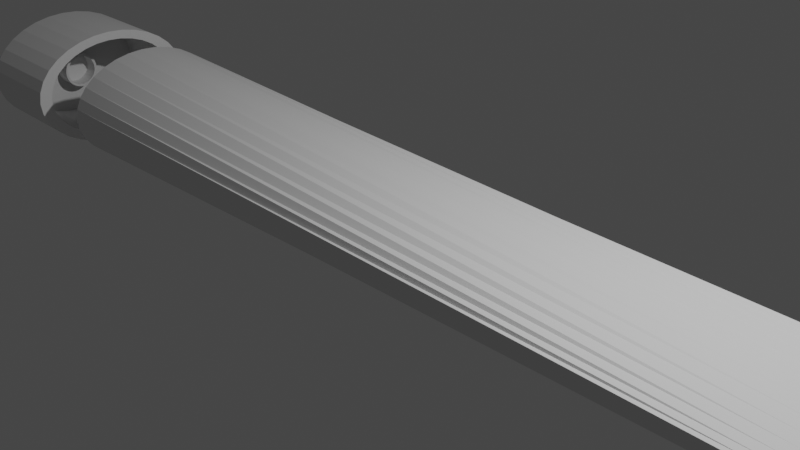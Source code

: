 # Source: toothpaste.blend  (saved by Blender 2.91.10; exported with 4.5.12 LTS)
import bpy
from mathutils import Matrix  # noqa: F401  (used for matrix-valued properties, if any)

bpy.ops.wm.read_factory_settings(use_empty=True)
scene = bpy.context.scene
scene.name = 'Scene'

# ---- collections
col_collection = bpy.data.collections.new('Collection'); scene.collection.children.link(col_collection)

# ---- materials (node trees are filled in below, after node groups)
mat_material = bpy.data.materials.new('Material')
mat_material.alpha_threshold = 0.0
mat_material.use_transparent_shadow = False
mat_material.line_color = (0.0, 0.0, 0.0, 1.0)

# ---- material node trees
mat_material.use_nodes = True; mat_material.node_tree.nodes.clear()
_N = mat_material.node_tree.nodes; _L = mat_material.node_tree.links
n0 = _N.new('ShaderNodeOutputMaterial'); n0.name = 'Material Output'; n0.location = (300, 300)
n1 = _N.new('ShaderNodeBsdfPrincipled'); n1.name = 'Principled BSDF'; n1.location = (10, 300)
n1.distribution = 'GGX'
n1.subsurface_method = 'BURLEY'
n1.inputs[2].default_value = 0.4
n1.inputs[3].default_value = 1.45
n1.inputs[27].default_value = (0.0, 0.0, 0.0, 1.0)
n1.inputs[28].default_value = 1.0
_L.new(n1.outputs[0], n0.inputs[0])
n0.is_active_output = True

# ---- world
world_world = bpy.data.worlds.new('World'); scene.world = world_world
world_world.use_nodes = True; world_world.node_tree.nodes.clear()
_N = world_world.node_tree.nodes; _L = world_world.node_tree.links
n0 = _N.new('ShaderNodeOutputWorld'); n0.name = 'World Output'; n0.location = (300, 300)
n1 = _N.new('ShaderNodeBackground'); n1.name = 'Background'; n1.location = (10, 300)
n1.inputs[0].default_value = (0.05088, 0.05088, 0.05088, 1.0)
_L.new(n1.outputs[0], n0.inputs[0])
n0.is_active_output = True
world_world.color = (0.05088, 0.05088, 0.05088)
world_world.use_sun_shadow = False
world_world.sun_shadow_jitter_overblur = 0.0

# ---- cameras
cam_camera = bpy.data.cameras.new('Camera')
cam_camera.clip_end = 100.0
cam_camera.ortho_scale = 7.314

# ---- lights
light_light = bpy.data.lights.new('Light', 'POINT')
light_light.transmission_factor = 0.0
light_light.energy = 1000.0
light_light.shadow_soft_size = 0.1
light_light.shadow_maximum_resolution = 0.006
light_light.use_absolute_resolution = True

# ---- meshes
me_cube = bpy.data.meshes.new('Cube')
me_cube.from_pydata([(-9.922, 0.9808, 0.06698), (-9.922, 0.9808, -0.06698), (-9.922, -0.9808, 0.06698), (-9.922, -0.9808, -0.06698), (-9.922, -1.0, 0.0), (-9.922, 0.9808, 0.06698), (-9.922, -1.0, 0.0), (-9.922, 1.0, 0.0), (0.0, 1.06, 0.0), (0.0, -1.06, -0.03905), (0.0, -1.06, 0.0), (0.0, 1.06, 0.0), (-1.197, 1.051, 0.04242), (-0.09109, 1.06, 0.0152), (-0.3505, 1.058, 0.0286), (-0.7387, 1.054, 0.03816), (-1.197, -1.051, 0.04242), (0.0, -1.06, 0.0), (-0.7387, -1.054, 0.03816), (-0.3505, -1.058, 0.0286), (-0.09109, -1.06, 0.0152), (-1.126, 1.051, -0.04222), (0.0, 1.06, 0.0), (-0.695, 1.055, -0.03803), (-0.3297, 1.058, -0.02854), (-0.0857, 1.06, -0.01518), (0.0, -1.06, 0.0), (-1.126, -1.051, -0.04222), (-0.0857, -1.06, -0.01518), (-0.3297, -1.058, -0.02854), (-0.695, -1.055, -0.03803)], [(7, 8), (6, 10), (26, 9)], [(3, 4, 2, 16, 18, 19, 20, 17, 10, 26, 28, 29, 30, 27), (0, 12, 16, 2), (21, 23, 24, 25, 22, 8, 11, 13, 14, 15, 12, 0, 7, 1), (1, 7, 0, 2, 4, 3), (16, 12, 15, 18), (18, 15, 14, 19), (19, 14, 13, 20), (20, 13, 11, 17), (21, 1, 3, 27), (21, 27, 30, 23), (23, 30, 29, 24), (24, 29, 28, 25), (25, 28, 26, 22), (26, 10, 17, 11, 8, 22)])
_uv = me_cube.uv_layers.new(name='UVMap')
_uv.uv.foreach_set('vector', [0.375, 0.75, 0.5, 0.75, 0.625, 0.75, 0.625, 0.9698, 0.616, 0.9814, 0.5893, 0.9912, 0.5484, 0.9977, 0.5, 1.0, 0.5, 1.0, 0.5, 1.0, 0.4517, 0.9978, 0.4107, 0.9917, 0.3841, 0.9825, 0.375, 0.9716, 0.625, 0.5, 0.8448, 0.5, 0.8448, 0.75, 0.625, 0.75, 0.375, 0.2784, 0.3841, 0.2675, 0.4107, 0.2583, 0.4517, 0.2522, 0.5, 0.25, 0.5, 0.25, 0.5, 0.25, 0.5484, 0.2523, 0.5893, 0.2588, 0.616, 0.2686, 0.625, 0.2802, 0.625, 0.5, 0.5, 0.5, 0.375, 0.5, 0.375, 0.5, 0.5, 0.5, 0.625, 0.5, 0.625, 0.75, 0.5, 0.75, 0.375, 0.75, 0.8448, 0.75, 0.8448, 0.5, 0.8564, 0.5, 0.8564, 0.75, 0.8564, 0.75, 0.8564, 0.5, 0.875, 0.5003, 0.875, 0.7497, 0.625, 0.0003313, 0.625, 0.2497, 0.5487, 0.2499, 0.5487, 8.609e-05, 0.5487, 8.609e-05, 0.5487, 0.2499, 0.5, 0.25, 0.5, 0.0, 0.1534, 0.5, 0.375, 0.5, 0.375, 0.75, 0.1534, 0.75, 0.1534, 0.5, 0.1534, 0.75, 0.1425, 0.75, 0.1425, 0.5, 0.1425, 0.5, 0.1425, 0.75, 0.125, 0.7497, 0.125, 0.5003, 0.375, 0.2497, 0.375, 0.0003116, 0.4514, 8.099e-05, 0.4514, 0.2499, 0.4514, 0.2499, 0.4514, 8.099e-05, 0.5, 0.0, 0.5, 0.25, 0.5, 0.0, 0.5, 0.0, 0.5, 0.0, 0.5, 0.25, 0.5, 0.25, 0.5, 0.25])
me_cube.materials.append(mat_material)
me_cube.use_remesh_preserve_volume = False
me_cube.use_remesh_preserve_attributes = False
me_cube.use_mirror_vertex_groups = False
me_cube.update()
me_cylinder = bpy.data.meshes.new('Cylinder')
me_cylinder.from_pydata([(2.131e-07, 1.0, -4.743), (-1.636e-07, 1.0, 4.743), (0.1348, 0.9808, -4.743), (0.06698, 0.9808, 4.743), (0.2645, 0.9239, -4.743), (0.06698, 0.9239, 4.743), (0.384, 0.8315, -4.743), (0.06698, 0.8315, 4.743), (0.4887, 0.7071, -4.743), (0.06698, 0.7071, 4.743), (0.5746, 0.5556, -4.743), (0.06698, 0.5556, 4.743), (0.6385, 0.3827, -4.743), (0.06698, 0.3827, 4.743), (0.6778, 0.1951, -4.743), (0.06698, 0.1951, 4.743), (0.6911, 7.55e-08, -4.743), (0.06698, 7.55e-08, 4.743), (0.6778, -0.1951, -4.743), (0.06698, -0.1951, 4.743), (0.6385, -0.3827, -4.743), (0.06698, -0.3827, 4.743), (0.5746, -0.5556, -4.743), (0.06698, -0.5556, 4.743), (0.4887, -0.7071, -4.743), (0.06698, -0.7071, 4.743), (0.384, -0.8315, -4.743), (0.06698, -0.8315, 4.743), (0.2645, -0.9239, -4.743), (0.06698, -0.9239, 4.743), (0.1348, -0.9808, -4.743), (0.06698, -0.9808, 4.743), (-1.212e-08, -1.0, -4.743), (-4.894e-07, -1.0, 4.743), (-0.1348, -0.9808, -4.743), (-0.06698, -0.9808, 4.743), (-0.2645, -0.9239, -4.743), (-0.06698, -0.9239, 4.743), (-0.384, -0.8315, -4.743), (-0.06698, -0.8315, 4.743), (-0.4887, -0.7071, -4.743), (-0.06698, -0.7071, 4.743), (-0.5746, -0.5556, -4.743), (-0.06698, -0.5556, 4.743), (-0.6385, -0.3827, -4.743), (-0.06698, -0.3827, 4.743), (-0.6778, -0.1951, -4.743), (-0.06698, -0.1951, 4.743), (-0.6911, 9.656e-07, -4.743), (-0.06698, 9.656e-07, 4.743), (-0.6778, 0.1951, -4.743), (-0.06698, 0.1951, 4.743), (-0.6385, 0.3827, -4.743), (-0.06698, 0.3827, 4.743), (-0.5746, 0.5556, -4.743), (-0.06698, 0.5556, 4.743), (-0.4887, 0.7071, -4.743), (-0.06698, 0.7071, 4.743), (-0.384, 0.8315, -4.743), (-0.06698, 0.8315, 4.743), (-0.2645, 0.9239, -4.743), (-0.06698, 0.9239, 4.743), (-0.1348, 0.9808, -4.743), (-0.06698, 0.9808, 4.743), (1.476e-07, 0.1923, -5.2), (0.03728, 0.1886, -5.2), (0.07314, 0.1776, -5.2), (0.1062, 0.1599, -5.2), (0.1351, 0.1359, -5.2), (0.1589, 0.1068, -5.2), (0.1766, 0.07357, -5.2), (0.1874, 0.03751, -5.2), (0.1911, 2.584e-07, -5.2), (0.1874, -0.03751, -5.2), (0.1766, -0.07357, -5.2), (0.1589, -0.1068, -5.2), (0.1351, -0.1359, -5.2), (0.1062, -0.1599, -5.2), (0.07314, -0.1776, -5.2), (0.03728, -0.1886, -5.2), (8.532e-08, -0.1923, -5.2), (-0.03728, -0.1886, -5.2), (-0.07314, -0.1776, -5.2), (-0.1062, -0.1599, -5.2), (-0.1351, -0.1359, -5.2), (-0.1589, -0.1068, -5.2), (-0.1766, -0.07357, -5.2), (-0.1874, -0.03751, -5.2), (-0.1911, 4.296e-07, -5.2), (-0.1874, 0.03751, -5.2), (-0.1766, 0.07357, -5.2), (-0.1589, 0.1068, -5.2), (-0.1351, 0.1359, -5.2), (-0.1062, 0.1599, -5.2), (-0.07314, 0.1776, -5.2), (-0.03728, 0.1886, -5.2), (1.476e-07, 0.1923, -5.2), (0.03728, 0.1886, -5.2), (0.07314, 0.1776, -5.2), (0.1062, 0.1599, -5.2), (0.1351, 0.1359, -5.2), (0.1589, 0.1068, -5.2), (0.1766, 0.07357, -5.2), (0.1874, 0.03751, -5.2), (0.1911, 2.584e-07, -5.2), (0.1874, -0.03751, -5.2), (0.1766, -0.07357, -5.2), (0.1589, -0.1068, -5.2), (0.1351, -0.1359, -5.2), (0.1062, -0.1599, -5.2), (0.07314, -0.1776, -5.2), (0.03728, -0.1886, -5.2), (8.532e-08, -0.1923, -5.2), (-0.03728, -0.1886, -5.2), (-0.07314, -0.1776, -5.2), (-0.1062, -0.1599, -5.2), (-0.1351, -0.1359, -5.2), (-0.1589, -0.1068, -5.2), (-0.1766, -0.07357, -5.2), (-0.1874, -0.03751, -5.2), (-0.1911, 4.296e-07, -5.2), (-0.1874, 0.03751, -5.2), (-0.1766, 0.07357, -5.2), (-0.1589, 0.1068, -5.2), (-0.1351, 0.1359, -5.2), (-0.1062, 0.1599, -5.2), (-0.07314, 0.1776, -5.2), (-0.03728, 0.1886, -5.2), (1.568e-07, 0.1923, -5.412), (0.03728, 0.1886, -5.412), (0.07314, 0.1776, -5.412), (0.1062, 0.1599, -5.412), (0.1351, 0.1359, -5.412), (0.1589, 0.1068, -5.412), (0.1766, 0.07357, -5.412), (0.1874, 0.03751, -5.412), (0.1911, 2.584e-07, -5.412), (0.1874, -0.03751, -5.412), (0.1766, -0.07357, -5.412), (0.1589, -0.1068, -5.412), (0.1351, -0.1359, -5.412), (0.1062, -0.1599, -5.412), (0.07314, -0.1776, -5.412), (0.03728, -0.1886, -5.412), (9.456e-08, -0.1923, -5.412), (-0.03728, -0.1886, -5.412), (-0.07314, -0.1776, -5.412), (-0.1062, -0.1599, -5.412), (-0.1351, -0.1359, -5.412), (-0.1589, -0.1068, -5.412), (-0.1766, -0.07357, -5.412), (-0.1874, -0.03751, -5.412), (-0.1911, 4.296e-07, -5.412), (-0.1874, 0.03751, -5.412), (-0.1766, 0.07357, -5.412), (-0.1589, 0.1068, -5.412), (-0.1351, 0.1359, -5.412), (-0.1062, 0.1599, -5.412), (-0.07314, 0.1776, -5.412), (-0.03728, 0.1886, -5.412), (1.476e-07, 0.1923, -5.2), (8.532e-08, -0.1923, -5.2), (-0.03728, -0.1886, -5.2), (-0.07314, -0.1776, -5.2), (-0.1062, -0.1599, -5.2), (-0.1351, -0.1359, -5.2), (-0.1589, -0.1068, -5.2), (-0.1766, -0.07357, -5.2), (-0.1874, -0.03751, -5.2), (-0.1911, 4.296e-07, -5.2), (-0.1874, 0.03751, -5.2), (-0.1766, 0.07357, -5.2), (-0.1589, 0.1068, -5.2), (-0.1351, 0.1359, -5.2), (-0.1062, 0.1599, -5.2), (-0.07314, 0.1776, -5.2), (-0.03728, 0.1886, -5.2), (1.568e-07, 0.1923, -5.412), (0.03728, 0.1886, -5.412), (0.07314, 0.1776, -5.412), (0.1062, 0.1599, -5.412), (0.1351, 0.1359, -5.412), (0.1589, 0.1068, -5.412), (0.1766, 0.07357, -5.412), (0.1874, 0.03751, -5.412), (0.1911, 2.584e-07, -5.412), (0.1874, -0.03751, -5.412), (0.1766, -0.07357, -5.412), (0.1589, -0.1068, -5.412), (0.1351, -0.1359, -5.412), (0.1062, -0.1599, -5.412), (0.07314, -0.1776, -5.412), (0.03728, -0.1886, -5.412), (9.456e-08, -0.1923, -5.412), (-0.03728, -0.1886, -5.412), (-0.07314, -0.1776, -5.412), (-0.1062, -0.1599, -5.412), (-0.1351, -0.1359, -5.412), (-0.1589, -0.1068, -5.412), (-0.1766, -0.07357, -5.412), (-0.1874, -0.03751, -5.412), (-0.1911, 4.296e-07, -5.412), (-0.1874, 0.03751, -5.412), (-0.1766, 0.07357, -5.412), (-0.1589, 0.1068, -5.412), (-0.1351, 0.1359, -5.412), (-0.1062, 0.1599, -5.412), (-0.07314, 0.1776, -5.412), (-0.03728, 0.1886, -5.412)], [], [(0, 1, 3, 2), (2, 3, 5, 4), (4, 5, 7, 6), (6, 7, 9, 8), (8, 9, 11, 10), (10, 11, 13, 12), (12, 13, 15, 14), (14, 15, 17, 16), (16, 17, 19, 18), (18, 19, 21, 20), (20, 21, 23, 22), (22, 23, 25, 24), (24, 25, 27, 26), (26, 27, 29, 28), (28, 29, 31, 30), (30, 31, 33, 32), (32, 33, 35, 34), (34, 35, 37, 36), (36, 37, 39, 38), (38, 39, 41, 40), (40, 41, 43, 42), (42, 43, 45, 44), (44, 45, 47, 46), (46, 47, 49, 48), (48, 49, 51, 50), (50, 51, 53, 52), (52, 53, 55, 54), (54, 55, 57, 56), (56, 57, 59, 58), (58, 59, 61, 60), (3, 1, 63, 61, 59, 57, 55, 53, 51, 49, 47, 45, 43, 41, 39, 37, 35, 33, 31, 29, 27, 25, 23, 21, 19, 17, 15, 13, 11, 9, 7, 5), (60, 61, 63, 62), (62, 63, 1, 0), (16, 18, 73, 72), (73, 74, 106, 105), (34, 36, 82, 81), (52, 54, 91, 90), (8, 10, 69, 68), (26, 28, 78, 77), (44, 46, 87, 86), (0, 2, 65, 64), (62, 0, 64, 95), (18, 20, 74, 73), (36, 38, 83, 82), (54, 56, 92, 91), (10, 12, 70, 69), (28, 30, 79, 78), (46, 48, 88, 87), (2, 4, 66, 65), (20, 22, 75, 74), (38, 40, 84, 83), (56, 58, 93, 92), (12, 14, 71, 70), (30, 32, 80, 79), (48, 50, 89, 88), (4, 6, 67, 66), (22, 24, 76, 75), (40, 42, 85, 84), (58, 60, 94, 93), (14, 16, 72, 71), (32, 34, 81, 80), (50, 52, 90, 89), (6, 8, 68, 67), (24, 26, 77, 76), (42, 44, 86, 85), (60, 62, 95, 94), (108, 109, 141, 140), (87, 88, 120, 119), (74, 75, 107, 106), (88, 89, 121, 120), (75, 76, 108, 107), (89, 90, 122, 121), (76, 77, 109, 108), (90, 91, 123, 122), (77, 78, 110, 109), (64, 65, 97, 96), (91, 92, 124, 123), (78, 79, 111, 110), (65, 66, 98, 97), (92, 93, 125, 124), (79, 80, 112, 111), (66, 67, 99, 98), (93, 94, 126, 125), (80, 81, 113, 112), (67, 68, 100, 99), (94, 95, 127, 126), (81, 82, 114, 113), (68, 69, 101, 100), (95, 64, 96, 127), (82, 83, 115, 114), (69, 70, 102, 101), (83, 84, 116, 115), (70, 71, 103, 102), (84, 85, 117, 116), (71, 72, 104, 103), (85, 86, 118, 117), (72, 73, 105, 104), (86, 87, 119, 118), (128, 129, 130, 131, 132, 133, 134, 135, 136, 137, 138, 139, 140, 141, 142, 143, 144, 145, 146, 147, 148, 149, 150, 151, 152, 153, 154, 155, 156, 157, 158, 159), (122, 123, 155, 154), (109, 110, 142, 141), (96, 97, 129, 128), (123, 124, 156, 155), (110, 111, 143, 142), (97, 98, 130, 129), (124, 125, 157, 156), (111, 112, 144, 143), (98, 99, 131, 130), (125, 126, 158, 157), (112, 113, 145, 144), (99, 100, 132, 131), (126, 127, 159, 158), (113, 114, 146, 145), (100, 101, 133, 132), (127, 96, 128, 159), (114, 115, 147, 146), (101, 102, 134, 133), (115, 116, 148, 147), (102, 103, 135, 134), (116, 117, 149, 148), (103, 104, 136, 135), (117, 118, 150, 149), (104, 105, 137, 136), (118, 119, 151, 150), (105, 106, 138, 137), (119, 120, 152, 151), (106, 107, 139, 138), (120, 121, 153, 152), (107, 108, 140, 139), (121, 122, 154, 153), (177, 178, 179, 180, 181, 182, 183, 184, 185, 186, 187, 188, 189, 190, 191, 192, 193, 194, 195, 196, 197, 198, 199, 200, 201, 202, 203, 204, 205, 206, 207, 208), (171, 172, 204, 203), (172, 173, 205, 204), (173, 174, 206, 205), (174, 175, 207, 206), (161, 162, 194, 193), (175, 176, 208, 207), (162, 163, 195, 194), (176, 160, 177, 208), (163, 164, 196, 195), (164, 165, 197, 196), (165, 166, 198, 197), (166, 167, 199, 198), (167, 168, 200, 199), (168, 169, 201, 200), (169, 170, 202, 201), (170, 171, 203, 202)])
_uv = me_cylinder.uv_layers.new(name='UVMap')
_uv.uv.foreach_set('vector', [1.0, 0.5, 1.0, 1.0, 0.9688, 1.0, 0.9688, 0.5, 0.9688, 0.5, 0.9688, 1.0, 0.9375, 1.0, 0.9375, 0.5, 0.9375, 0.5, 0.9375, 1.0, 0.9062, 1.0, 0.9062, 0.5, 0.9062, 0.5, 0.9062, 1.0, 0.875, 1.0, 0.875, 0.5, 0.875, 0.5, 0.875, 1.0, 0.8438, 1.0, 0.8438, 0.5, 0.8438, 0.5, 0.8438, 1.0, 0.8125, 1.0, 0.8125, 0.5, 0.8125, 0.5, 0.8125, 1.0, 0.7812, 1.0, 0.7812, 0.5, 0.7812, 0.5, 0.7812, 1.0, 0.75, 1.0, 0.75, 0.5, 0.75, 0.5, 0.75, 1.0, 0.7188, 1.0, 0.7188, 0.5, 0.7188, 0.5, 0.7188, 1.0, 0.6875, 1.0, 0.6875, 0.5, 0.6875, 0.5, 0.6875, 1.0, 0.6562, 1.0, 0.6562, 0.5, 0.6562, 0.5, 0.6562, 1.0, 0.625, 1.0, 0.625, 0.5, 0.625, 0.5, 0.625, 1.0, 0.5938, 1.0, 0.5938, 0.5, 0.5938, 0.5, 0.5938, 1.0, 0.5625, 1.0, 0.5625, 0.5, 0.5625, 0.5, 0.5625, 1.0, 0.5312, 1.0, 0.5312, 0.5, 0.5312, 0.5, 0.5312, 1.0, 0.5, 1.0, 0.5, 0.5, 0.5, 0.5, 0.5, 1.0, 0.4688, 1.0, 0.4688, 0.5, 0.4688, 0.5, 0.4688, 1.0, 0.4375, 1.0, 0.4375, 0.5, 0.4375, 0.5, 0.4375, 1.0, 0.4062, 1.0, 0.4062, 0.5, 0.4062, 0.5, 0.4062, 1.0, 0.375, 1.0, 0.375, 0.5, 0.375, 0.5, 0.375, 1.0, 0.3438, 1.0, 0.3438, 0.5, 0.3438, 0.5, 0.3438, 1.0, 0.3125, 1.0, 0.3125, 0.5, 0.3125, 0.5, 0.3125, 1.0, 0.2812, 1.0, 0.2812, 0.5, 0.2812, 0.5, 0.2812, 1.0, 0.25, 1.0, 0.25, 0.5, 0.25, 0.5, 0.25, 1.0, 0.2188, 1.0, 0.2188, 0.5, 0.2188, 0.5, 0.2188, 1.0, 0.1875, 1.0, 0.1875, 0.5, 0.1875, 0.5, 0.1875, 1.0, 0.1562, 1.0, 0.1562, 0.5, 0.1562, 0.5, 0.1562, 1.0, 0.125, 1.0, 0.125, 0.5, 0.125, 0.5, 0.125, 1.0, 0.09375, 1.0, 0.09375, 0.5, 0.09375, 0.5, 0.09375, 1.0, 0.0625, 1.0, 0.0625, 0.5, 0.2968, 0.4854, 0.25, 0.49, 0.2032, 0.4854, 0.1582, 0.4717, 0.1167, 0.4496, 0.08029, 0.4197, 0.05045, 0.3833, 0.02827, 0.3418, 0.01461, 0.2968, 0.01, 0.25, 0.01461, 0.2032, 0.02827, 0.1582, 0.05045, 0.1167, 0.08029, 0.08029, 0.1167, 0.05045, 0.1582, 0.02827, 0.2032, 0.01461, 0.25, 0.01, 0.2968, 0.01461, 0.3418, 0.02827, 0.3833, 0.05045, 0.4197, 0.08029, 0.4496, 0.1167, 0.4717, 0.1582, 0.4854, 0.2032, 0.49, 0.25, 0.4854, 0.2968, 0.4717, 0.3418, 0.4496, 0.3833, 0.4197, 0.4197, 0.3833, 0.4496, 0.3418, 0.4717, 0.0625, 0.5, 0.0625, 1.0, 0.03125, 1.0, 0.03125, 0.5, 0.03125, 0.5, 0.03125, 1.0, 0.0, 1.0, 0.0, 0.5, 0.75, 0.5, 0.7188, 0.5, 0.7188, 0.5, 0.75, 0.5, 0.7188, 0.5, 0.6875, 0.5, 0.6875, 0.5, 0.7188, 0.5, 0.4688, 0.5, 0.4375, 0.5, 0.4375, 0.5, 0.4688, 0.5, 0.1875, 0.5, 0.1562, 0.5, 0.1562, 0.5, 0.1875, 0.5, 0.875, 0.5, 0.8438, 0.5, 0.8438, 0.5, 0.875, 0.5, 0.5938, 0.5, 0.5625, 0.5, 0.5625, 0.5, 0.5938, 0.5, 0.3125, 0.5, 0.2812, 0.5, 0.2812, 0.5, 0.3125, 0.5, 1.0, 0.5, 0.9688, 0.5, 0.9688, 0.5, 1.0, 0.5, 0.03125, 0.5, 0.0, 0.5, 0.0, 0.5, 0.03125, 0.5, 0.7188, 0.5, 0.6875, 0.5, 0.6875, 0.5, 0.7188, 0.5, 0.4375, 0.5, 0.4062, 0.5, 0.4062, 0.5, 0.4375, 0.5, 0.1562, 0.5, 0.125, 0.5, 0.125, 0.5, 0.1562, 0.5, 0.8438, 0.5, 0.8125, 0.5, 0.8125, 0.5, 0.8438, 0.5, 0.5625, 0.5, 0.5312, 0.5, 0.5312, 0.5, 0.5625, 0.5, 0.2812, 0.5, 0.25, 0.5, 0.25, 0.5, 0.2812, 0.5, 0.9688, 0.5, 0.9375, 0.5, 0.9375, 0.5, 0.9688, 0.5, 0.6875, 0.5, 0.6562, 0.5, 0.6562, 0.5, 0.6875, 0.5, 0.4062, 0.5, 0.375, 0.5, 0.375, 0.5, 0.4062, 0.5, 0.125, 0.5, 0.09375, 0.5, 0.09375, 0.5, 0.125, 0.5, 0.8125, 0.5, 0.7812, 0.5, 0.7812, 0.5, 0.8125, 0.5, 0.5312, 0.5, 0.5, 0.5, 0.5, 0.5, 0.5312, 0.5, 0.25, 0.5, 0.2188, 0.5, 0.2188, 0.5, 0.25, 0.5, 0.9375, 0.5, 0.9062, 0.5, 0.9062, 0.5, 0.9375, 0.5, 0.6562, 0.5, 0.625, 0.5, 0.625, 0.5, 0.6562, 0.5, 0.375, 0.5, 0.3438, 0.5, 0.3438, 0.5, 0.375, 0.5, 0.09375, 0.5, 0.0625, 0.5, 0.0625, 0.5, 0.09375, 0.5, 0.7812, 0.5, 0.75, 0.5, 0.75, 0.5, 0.7812, 0.5, 0.5, 0.5, 0.4688, 0.5, 0.4688, 0.5, 0.5, 0.5, 0.2188, 0.5, 0.1875, 0.5, 0.1875, 0.5, 0.2188, 0.5, 0.9062, 0.5, 0.875, 0.5, 0.875, 0.5, 0.9062, 0.5, 0.625, 0.5, 0.5938, 0.5, 0.5938, 0.5, 0.625, 0.5, 0.3438, 0.5, 0.3125, 0.5, 0.3125, 0.5, 0.3438, 0.5, 0.0625, 0.5, 0.03125, 0.5, 0.03125, 0.5, 0.0625, 0.5, 0.625, 0.5, 0.5938, 0.5, 0.5938, 0.5, 0.625, 0.5, 0.2812, 0.5, 0.25, 0.5, 0.25, 0.5, 0.2812, 0.5, 0.6875, 0.5, 0.6562, 0.5, 0.6562, 0.5, 0.6875, 0.5, 0.25, 0.5, 0.2188, 0.5, 0.2188, 0.5, 0.25, 0.5, 0.6562, 0.5, 0.625, 0.5, 0.625, 0.5, 0.6562, 0.5, 0.2188, 0.5, 0.1875, 0.5, 0.1875, 0.5, 0.2188, 0.5, 0.625, 0.5, 0.5938, 0.5, 0.5938, 0.5, 0.625, 0.5, 0.1875, 0.5, 0.1562, 0.5, 0.1562, 0.5, 0.1875, 0.5, 0.5938, 0.5, 0.5625, 0.5, 0.5625, 0.5, 0.5938, 0.5, 1.0, 0.5, 0.9688, 0.5, 0.9688, 0.5, 1.0, 0.5, 0.1562, 0.5, 0.125, 0.5, 0.125, 0.5, 0.1562, 0.5, 0.5625, 0.5, 0.5312, 0.5, 0.5312, 0.5, 0.5625, 0.5, 0.9688, 0.5, 0.9375, 0.5, 0.9375, 0.5, 0.9688, 0.5, 0.125, 0.5, 0.09375, 0.5, 0.09375, 0.5, 0.125, 0.5, 0.5312, 0.5, 0.5, 0.5, 0.5, 0.5, 0.5312, 0.5, 0.9375, 0.5, 0.9062, 0.5, 0.9062, 0.5, 0.9375, 0.5, 0.09375, 0.5, 0.0625, 0.5, 0.0625, 0.5, 0.09375, 0.5, 0.5, 0.5, 0.4688, 0.5, 0.4688, 0.5, 0.5, 0.5, 0.9062, 0.5, 0.875, 0.5, 0.875, 0.5, 0.9062, 0.5, 0.0625, 0.5, 0.03125, 0.5, 0.03125, 0.5, 0.0625, 0.5, 0.4688, 0.5, 0.4375, 0.5, 0.4375, 0.5, 0.4688, 0.5, 0.875, 0.5, 0.8438, 0.5, 0.8438, 0.5, 0.875, 0.5, 0.03125, 0.5, 0.0, 0.5, 0.0, 0.5, 0.03125, 0.5, 0.4375, 0.5, 0.4062, 0.5, 0.4062, 0.5, 0.4375, 0.5, 0.8438, 0.5, 0.8125, 0.5, 0.8125, 0.5, 0.8438, 0.5, 0.4062, 0.5, 0.375, 0.5, 0.375, 0.5, 0.4062, 0.5, 0.8125, 0.5, 0.7812, 0.5, 0.7812, 0.5, 0.8125, 0.5, 0.375, 0.5, 0.3438, 0.5, 0.3438, 0.5, 0.375, 0.5, 0.7812, 0.5, 0.75, 0.5, 0.75, 0.5, 0.7812, 0.5, 0.3438, 0.5, 0.3125, 0.5, 0.3125, 0.5, 0.3438, 0.5, 0.75, 0.5, 0.7188, 0.5, 0.7188, 0.5, 0.75, 0.5, 0.3125, 0.5, 0.2812, 0.5, 0.2812, 0.5, 0.3125, 0.5, 0.75, 0.49, 0.7968, 0.4854, 0.8418, 0.4717, 0.8833, 0.4496, 0.9197, 0.4197, 0.9496, 0.3833, 0.9717, 0.3418, 0.9854, 0.2968, 0.99, 0.25, 0.9854, 0.2032, 0.9717, 0.1582, 0.9496, 0.1167, 0.9197, 0.08029, 0.8833, 0.05045, 0.8418, 0.02827, 0.7968, 0.01461, 0.75, 0.01, 0.7032, 0.01461, 0.6582, 0.02827, 0.6167, 0.05045, 0.5803, 0.08029, 0.5504, 0.1167, 0.5283, 0.1582, 0.5146, 0.2032, 0.51, 0.25, 0.5146, 0.2968, 0.5283, 0.3418, 0.5504, 0.3833, 0.5803, 0.4197, 0.6167, 0.4496, 0.6582, 0.4717, 0.7032, 0.4854, 0.1875, 0.5, 0.1562, 0.5, 0.1562, 0.5, 0.1875, 0.5, 0.5938, 0.5, 0.5625, 0.5, 0.5625, 0.5, 0.5938, 0.5, 1.0, 0.5, 0.9688, 0.5, 0.9688, 0.5, 1.0, 0.5, 0.1562, 0.5, 0.125, 0.5, 0.125, 0.5, 0.1562, 0.5, 0.5625, 0.5, 0.5312, 0.5, 0.5312, 0.5, 0.5625, 0.5, 0.9688, 0.5, 0.9375, 0.5, 0.9375, 0.5, 0.9688, 0.5, 0.125, 0.5, 0.09375, 0.5, 0.09375, 0.5, 0.125, 0.5, 0.5312, 0.5, 0.5, 0.5, 0.5, 0.5, 0.5312, 0.5, 0.9375, 0.5, 0.9062, 0.5, 0.9062, 0.5, 0.9375, 0.5, 0.09375, 0.5, 0.0625, 0.5, 0.0625, 0.5, 0.09375, 0.5, 0.5, 0.5, 0.4688, 0.5, 0.4688, 0.5, 0.5, 0.5, 0.9062, 0.5, 0.875, 0.5, 0.875, 0.5, 0.9062, 0.5, 0.0625, 0.5, 0.03125, 0.5, 0.03125, 0.5, 0.0625, 0.5, 0.4688, 0.5, 0.4375, 0.5, 0.4375, 0.5, 0.4688, 0.5, 0.875, 0.5, 0.8438, 0.5, 0.8438, 0.5, 0.875, 0.5, 0.03125, 0.5, 0.0, 0.5, 0.0, 0.5, 0.03125, 0.5, 0.4375, 0.5, 0.4062, 0.5, 0.4062, 0.5, 0.4375, 0.5, 0.8438, 0.5, 0.8125, 0.5, 0.8125, 0.5, 0.8438, 0.5, 0.4062, 0.5, 0.375, 0.5, 0.375, 0.5, 0.4062, 0.5, 0.8125, 0.5, 0.7812, 0.5, 0.7812, 0.5, 0.8125, 0.5, 0.375, 0.5, 0.3438, 0.5, 0.3438, 0.5, 0.375, 0.5, 0.7812, 0.5, 0.75, 0.5, 0.75, 0.5, 0.7812, 0.5, 0.3438, 0.5, 0.3125, 0.5, 0.3125, 0.5, 0.3438, 0.5, 0.75, 0.5, 0.7188, 0.5, 0.7188, 0.5, 0.75, 0.5, 0.3125, 0.5, 0.2812, 0.5, 0.2812, 0.5, 0.3125, 0.5, 0.7188, 0.5, 0.6875, 0.5, 0.6875, 0.5, 0.7188, 0.5, 0.2812, 0.5, 0.25, 0.5, 0.25, 0.5, 0.2812, 0.5, 0.6875, 0.5, 0.6562, 0.5, 0.6562, 0.5, 0.6875, 0.5, 0.25, 0.5, 0.2188, 0.5, 0.2188, 0.5, 0.25, 0.5, 0.6562, 0.5, 0.625, 0.5, 0.625, 0.5, 0.6562, 0.5, 0.2188, 0.5, 0.1875, 0.5, 0.1875, 0.5, 0.2188, 0.5, 0.75, 0.49, 0.7968, 0.4854, 0.8418, 0.4717, 0.8833, 0.4496, 0.9197, 0.4197, 0.9496, 0.3833, 0.9717, 0.3418, 0.9854, 0.2968, 0.99, 0.25, 0.9854, 0.2032, 0.9717, 0.1582, 0.9496, 0.1167, 0.9197, 0.08029, 0.8833, 0.05045, 0.8418, 0.02827, 0.7968, 0.01461, 0.75, 0.01, 0.7032, 0.01461, 0.6582, 0.02827, 0.6167, 0.05045, 0.5803, 0.08029, 0.5504, 0.1167, 0.5283, 0.1582, 0.5146, 0.2032, 0.51, 0.25, 0.5146, 0.2968, 0.5283, 0.3418, 0.5504, 0.3833, 0.5803, 0.4197, 0.6167, 0.4496, 0.6582, 0.4717, 0.7032, 0.4854, 0.1875, 0.5, 0.1562, 0.5, 0.1562, 0.5, 0.1875, 0.5, 0.1562, 0.5, 0.125, 0.5, 0.125, 0.5, 0.1562, 0.5, 0.125, 0.5, 0.09375, 0.5, 0.09375, 0.5, 0.125, 0.5, 0.09375, 0.5, 0.0625, 0.5, 0.0625, 0.5, 0.09375, 0.5, 0.5, 0.5, 0.4688, 0.5, 0.4688, 0.5, 0.5, 0.5, 0.0625, 0.5, 0.03125, 0.5, 0.03125, 0.5, 0.0625, 0.5, 0.4688, 0.5, 0.4375, 0.5, 0.4375, 0.5, 0.4688, 0.5, 0.03125, 0.5, 0.0, 0.5, 0.0, 0.5, 0.03125, 0.5, 0.4375, 0.5, 0.4062, 0.5, 0.4062, 0.5, 0.4375, 0.5, 0.4062, 0.5, 0.375, 0.5, 0.375, 0.5, 0.4062, 0.5, 0.375, 0.5, 0.3438, 0.5, 0.3438, 0.5, 0.375, 0.5, 0.3438, 0.5, 0.3125, 0.5, 0.3125, 0.5, 0.3438, 0.5, 0.3125, 0.5, 0.2812, 0.5, 0.2812, 0.5, 0.3125, 0.5, 0.2812, 0.5, 0.25, 0.5, 0.25, 0.5, 0.2812, 0.5, 0.25, 0.5, 0.2188, 0.5, 0.2188, 0.5, 0.25, 0.5, 0.2188, 0.5, 0.1875, 0.5, 0.1875, 0.5, 0.2188, 0.5])
me_cylinder.use_remesh_fix_poles = True
me_cylinder.use_remesh_preserve_attributes = False
me_cylinder.use_mirror_vertex_groups = False
me_cylinder.update()
me_cylinder_002 = bpy.data.meshes.new('Cylinder.002')
me_cylinder_002.from_pydata([(2.858e-07, 0.2001, -8.376), (0.03881, 0.1963, -8.376), (0.07612, 0.1849, -8.376), (0.1105, 0.1664, -8.376), (0.1407, 0.1415, -8.376), (0.1654, 0.1112, -8.376), (0.1838, 0.07658, -8.376), (0.1951, 0.03904, -8.376), (0.1989, 2.566e-07, -8.376), (0.1951, -0.03904, -8.376), (0.1838, -0.07658, -8.376), (0.1654, -0.1112, -8.376), (0.1407, -0.1415, -8.376), (0.1105, -0.1664, -8.376), (0.07612, -0.1849, -8.376), (0.03881, -0.1963, -8.376), (2.21e-07, -0.2001, -8.376), (-0.03881, -0.1963, -8.376), (-0.07612, -0.1849, -8.376), (-0.1105, -0.1664, -8.376), (-0.1407, -0.1415, -8.376), (-0.1654, -0.1112, -8.376), (-0.1838, -0.07658, -8.376), (-0.1951, -0.03904, -8.376), (-0.1989, 4.347e-07, -8.376), (-0.1951, 0.03904, -8.376), (-0.1838, 0.07658, -8.376), (-0.1654, 0.1112, -8.376), (-0.1407, 0.1415, -8.376), (-0.1105, 0.1664, -8.376), (-0.07612, 0.1849, -8.376), (-0.03881, 0.1963, -8.376), (2.947e-07, 0.2001, -8.58), (0.03881, 0.1963, -8.58), (0.07612, 0.1849, -8.58), (0.1105, 0.1664, -8.58), (0.1407, 0.1415, -8.58), (0.1654, 0.1112, -8.58), (0.1838, 0.07658, -8.58), (0.1951, 0.03904, -8.58), (0.1989, 2.566e-07, -8.58), (0.1951, -0.03904, -8.58), (0.1838, -0.07658, -8.58), (0.1654, -0.1112, -8.58), (0.1407, -0.1415, -8.58), (0.1105, -0.1664, -8.58), (0.07612, -0.1849, -8.58), (0.03881, -0.1963, -8.58), (2.299e-07, -0.2001, -8.58), (-0.03881, -0.1963, -8.58), (-0.07612, -0.1849, -8.58), (-0.1105, -0.1664, -8.58), (-0.1407, -0.1415, -8.58), (-0.1654, -0.1112, -8.58), (-0.1838, -0.07658, -8.58), (-0.1951, -0.03904, -8.58), (-0.1989, 4.347e-07, -8.58), (-0.1951, 0.03904, -8.58), (-0.1838, 0.07658, -8.58), (-0.1654, 0.1112, -8.58), (-0.1407, 0.1415, -8.58), (-0.1105, 0.1664, -8.58), (-0.07612, 0.1849, -8.58), (-0.03881, 0.1963, -8.58), (2.842e-07, 0.2317, -8.376), (0.04493, 0.2273, -8.376), (0.08814, 0.2141, -8.376), (0.128, 0.1927, -8.376), (0.1629, 0.1638, -8.376), (0.1915, 0.1287, -8.376), (0.2128, 0.08867, -8.376), (0.2259, 0.0452, -8.376), (0.2303, 2.485e-07, -8.376), (0.2259, -0.0452, -8.376), (0.2128, -0.08867, -8.376), (0.1915, -0.1287, -8.376), (0.1629, -0.1638, -8.376), (0.128, -0.1927, -8.376), (0.08814, -0.2141, -8.376), (0.04493, -0.2273, -8.376), (2.091e-07, -0.2317, -8.376), (-0.04493, -0.2273, -8.376), (-0.08814, -0.2141, -8.376), (-0.128, -0.1927, -8.376), (-0.1629, -0.1638, -8.376), (-0.1915, -0.1287, -8.376), (-0.2128, -0.08867, -8.376), (-0.2259, -0.0452, -8.376), (-0.2303, 4.548e-07, -8.376), (-0.2259, 0.0452, -8.376), (-0.2128, 0.08867, -8.376), (-0.1915, 0.1287, -8.376), (-0.1629, 0.1638, -8.376), (-0.128, 0.1927, -8.376), (-0.08814, 0.2141, -8.376), (-0.04493, 0.2273, -8.376), (2.942e-07, 0.2317, -8.606), (0.04493, 0.2273, -8.606), (0.08814, 0.2141, -8.606), (0.128, 0.1927, -8.606), (0.1629, 0.1638, -8.606), (0.1915, 0.1287, -8.606), (0.2128, 0.08867, -8.606), (0.2259, 0.0452, -8.606), (0.2303, 2.485e-07, -8.606), (0.2259, -0.0452, -8.606), (0.2128, -0.08867, -8.606), (0.1915, -0.1287, -8.606), (0.1629, -0.1638, -8.606), (0.128, -0.1927, -8.606), (0.08814, -0.2141, -8.606), (0.04493, -0.2273, -8.606), (2.192e-07, -0.2317, -8.606), (-0.04493, -0.2273, -8.606), (-0.08814, -0.2141, -8.606), (-0.128, -0.1927, -8.606), (-0.1629, -0.1638, -8.606), (-0.1915, -0.1287, -8.606), (-0.2128, -0.08867, -8.606), (-0.2259, -0.0452, -8.606), (-0.2303, 4.548e-07, -8.606), (-0.2259, 0.0452, -8.606), (-0.2128, 0.08867, -8.606), (-0.1915, 0.1287, -8.606), (-0.1629, 0.1638, -8.606), (-0.128, 0.1927, -8.606), (-0.08814, 0.2141, -8.606), (-0.04493, 0.2273, -8.606), (3.901e-07, 0.9029, -8.606), (0.1217, 0.8855, -8.606), (0.2388, 0.8342, -8.606), (0.3467, 0.7507, -8.606), (0.4412, 0.6384, -8.606), (0.5188, 0.5016, -8.606), (0.5765, 0.3455, -8.606), (0.612, 0.1761, -8.606), (0.624, 9.615e-08, -8.606), (0.612, -0.1761, -8.606), (0.5765, -0.3455, -8.606), (0.5188, -0.5016, -8.606), (0.4412, -0.6384, -8.606), (0.3467, -0.7507, -8.606), (0.2388, -0.8342, -8.606), (0.1217, -0.8855, -8.606), (1.868e-07, -0.9029, -8.606), (-0.1217, -0.8855, -8.606), (-0.2388, -0.8342, -8.606), (-0.3467, -0.7507, -8.606), (-0.4412, -0.6384, -8.606), (-0.5188, -0.5016, -8.606), (-0.5765, -0.3455, -8.606), (-0.612, -0.1761, -8.606), (-0.624, 8.998e-07, -8.606), (-0.612, 0.1761, -8.606), (-0.5765, 0.3455, -8.606), (-0.5188, 0.5016, -8.606), (-0.4412, 0.6384, -8.606), (-0.3467, 0.7507, -8.606), (-0.2388, 0.8342, -8.606), (-0.1217, 0.8855, -8.606), (3.28e-07, 1.067, -7.501), (0.1438, 1.046, -7.501), (0.2821, 0.9856, -7.501), (0.4096, 0.887, -7.501), (0.5213, 0.7544, -7.501), (0.613, 0.5927, -7.501), (0.6812, 0.4083, -7.501), (0.7231, 0.2081, -7.501), (0.7373, 6.12e-08, -7.501), (0.7231, -0.2081, -7.501), (0.6812, -0.4083, -7.501), (0.613, -0.5927, -7.501), (0.5213, -0.7544, -7.501), (0.4096, -0.887, -7.501), (0.2821, -0.9856, -7.501), (0.1438, -1.046, -7.501), (8.78e-08, -1.067, -7.501), (-0.1438, -1.046, -7.501), (-0.2821, -0.9856, -7.501), (-0.4096, -0.887, -7.501), (-0.5213, -0.7544, -7.501), (-0.613, -0.5927, -7.501), (-0.6812, -0.4083, -7.501), (-0.7231, -0.2081, -7.501), (-0.7373, 1.011e-06, -7.501), (-0.7231, 0.2081, -7.501), (-0.6812, 0.4083, -7.501), (-0.613, 0.5927, -7.501), (-0.5213, 0.7544, -7.501), (-0.4096, 0.887, -7.501), (-0.2821, 0.9856, -7.501), (-0.1438, 1.046, -7.501), (3.28e-07, 1.067, -7.501), (0.1438, 1.046, -7.501), (0.2821, 0.9856, -7.501), (0.4096, 0.887, -7.501), (0.5213, 0.7544, -7.501), (0.613, 0.5927, -7.501), (0.6812, 0.4083, -7.501), (0.7231, 0.2081, -7.501), (0.7373, 6.12e-08, -7.501), (0.7231, -0.2081, -7.501), (0.6812, -0.4083, -7.501), (0.613, -0.5927, -7.501), (0.5213, -0.7544, -7.501), (0.4096, -0.887, -7.501), (0.2821, -0.9856, -7.501), (0.1438, -1.046, -7.501), (8.78e-08, -1.067, -7.501), (-0.1438, -1.046, -7.501), (-0.2821, -0.9856, -7.501), (-0.4096, -0.887, -7.501), (-0.5213, -0.7544, -7.501), (-0.613, -0.5927, -7.501), (-0.6812, -0.4083, -7.501), (-0.7231, -0.2081, -7.501), (-0.7373, 1.011e-06, -7.501), (-0.7231, 0.2081, -7.501), (-0.6812, 0.4083, -7.501), (-0.613, 0.5927, -7.501), (-0.5213, 0.7544, -7.501), (-0.4096, 0.887, -7.501), (-0.2821, 0.9856, -7.501), (-0.1438, 1.046, -7.501), (3.818e-07, 1.067, -8.732), (0.1438, 1.046, -8.732), (0.2821, 0.9856, -8.732), (0.4096, 0.887, -8.732), (0.5213, 0.7544, -8.732), (0.613, 0.5927, -8.732), (0.6812, 0.4083, -8.732), (0.7231, 0.2081, -8.732), (0.7373, 6.12e-08, -8.732), (0.7231, -0.2081, -8.732), (0.6812, -0.4083, -8.732), (0.613, -0.5927, -8.732), (0.5213, -0.7544, -8.732), (0.4096, -0.887, -8.732), (0.2821, -0.9856, -8.732), (0.1438, -1.046, -8.732), (1.416e-07, -1.067, -8.732), (-0.1438, -1.046, -8.732), (-0.2821, -0.9856, -8.732), (-0.4096, -0.887, -8.732), (-0.5213, -0.7544, -8.732), (-0.613, -0.5927, -8.732), (-0.6812, -0.4083, -8.732), (-0.7231, -0.2081, -8.732), (-0.7373, 1.011e-06, -8.732), (-0.7231, 0.2081, -8.732), (-0.6812, 0.4083, -8.732), (-0.613, 0.5927, -8.732), (-0.5213, 0.7544, -8.732), (-0.4096, 0.887, -8.732), (-0.2821, 0.9856, -8.732), (-0.1438, 1.046, -8.732), (3.419e-07, 0.9029, -7.501), (0.1217, 0.8855, -7.501), (-0.1217, 0.8855, -7.501), (-0.2388, 0.8342, -7.501), (0.2388, 0.8342, -7.501), (-0.3467, 0.7507, -7.501), (-0.4412, 0.6384, -7.501), (0.3467, 0.7507, -7.501), (0.4412, 0.6384, -7.501), (-0.5188, 0.5016, -7.501), (-0.5765, 0.3455, -7.501), (0.5188, 0.5016, -7.501), (0.624, 9.615e-08, -7.501), (-0.5765, -0.3455, -7.501), (0.5765, 0.3455, -7.501), (-0.624, 8.998e-07, -7.501), (-0.612, -0.1761, -7.501), (0.612, -0.1761, -7.501), (0.612, 0.1761, -7.501), (-0.612, 0.1761, -7.501), (0.5765, -0.3455, -7.501), (-0.2388, -0.8342, -7.501), (1.385e-07, -0.9029, -7.501), (-0.3467, -0.7507, -7.501), (0.4412, -0.6384, -7.501), (0.5188, -0.5016, -7.501), (-0.4412, -0.6384, -7.501), (0.2388, -0.8342, -7.501), (0.1217, -0.8855, -7.501), (-0.1217, -0.8855, -7.501), (0.3467, -0.7507, -7.501), (-0.5188, -0.5016, -7.501)], [], [(31, 0, 32, 63), (18, 19, 51, 50), (5, 6, 38, 37), (19, 20, 52, 51), (6, 7, 39, 38), (20, 21, 53, 52), (7, 8, 40, 39), (21, 22, 54, 53), (8, 9, 41, 40), (22, 23, 55, 54), (9, 10, 42, 41), (23, 24, 56, 55), (10, 11, 43, 42), (24, 25, 57, 56), (11, 12, 44, 43), (25, 26, 58, 57), (12, 13, 45, 44), (26, 27, 59, 58), (13, 14, 46, 45), (0, 1, 33, 32), (27, 28, 60, 59), (14, 15, 47, 46), (1, 2, 34, 33), (28, 29, 61, 60), (15, 16, 48, 47), (2, 3, 35, 34), (29, 30, 62, 61), (16, 17, 49, 48), (3, 4, 36, 35), (30, 31, 63, 62), (17, 18, 50, 49), (4, 5, 37, 36), (95, 64, 96, 127), (82, 83, 115, 114), (69, 70, 102, 101), (83, 84, 116, 115), (70, 71, 103, 102), (84, 85, 117, 116), (71, 72, 104, 103), (85, 86, 118, 117), (72, 73, 105, 104), (86, 87, 119, 118), (73, 74, 106, 105), (87, 88, 120, 119), (74, 75, 107, 106), (88, 89, 121, 120), (75, 76, 108, 107), (89, 90, 122, 121), (76, 77, 109, 108), (90, 91, 123, 122), (77, 78, 110, 109), (64, 65, 97, 96), (91, 92, 124, 123), (78, 79, 111, 110), (65, 66, 98, 97), (92, 93, 125, 124), (79, 80, 112, 111), (66, 67, 99, 98), (93, 94, 126, 125), (80, 81, 113, 112), (67, 68, 100, 99), (94, 95, 127, 126), (81, 82, 114, 113), (68, 69, 101, 100), (96, 97, 98, 99, 100, 101, 102, 103, 104, 105, 106, 107, 108, 109, 110, 111, 112, 113, 114, 115, 116, 117, 118, 119, 120, 121, 122, 123, 124, 125, 126, 127), (32, 33, 34, 35, 36, 37, 38, 39, 40, 41, 42, 43, 44, 45, 46, 47, 48, 49, 50, 51, 52, 53, 54, 55, 56, 57, 58, 59, 60, 61, 62, 63), (95, 0, 64), (94, 31, 95), (0, 65, 64), (94, 93, 30), (31, 0, 95), (0, 1, 65), (66, 1, 2), (23, 24, 88), (31, 94, 30), (67, 66, 2), (92, 29, 93), (2, 3, 67), (82, 17, 18), (29, 30, 93), (28, 29, 92), (68, 3, 4), (28, 92, 91), (69, 68, 4), (27, 28, 91), (69, 4, 5), (27, 91, 90), (70, 69, 5), (26, 27, 90), (70, 5, 6), (26, 90, 89), (71, 70, 6), (25, 26, 89), (71, 6, 7), (25, 89, 88), (72, 71, 7), (24, 25, 88), (72, 7, 8), (87, 23, 88), (72, 8, 9), (73, 72, 9), (22, 23, 87), (73, 9, 10), (22, 87, 86), (74, 73, 10), (21, 22, 86), (74, 10, 11), (21, 86, 85), (75, 74, 11), (20, 21, 85), (75, 11, 12), (20, 85, 84), (76, 75, 12), (19, 20, 84), (76, 12, 13), (19, 84, 83), (77, 76, 13), (18, 19, 83), (77, 13, 14), (83, 82, 18), (15, 78, 14), (78, 77, 14), (81, 16, 17), (16, 79, 15), (82, 81, 17), (79, 78, 15), (3, 68, 67), (1, 66, 65), (79, 16, 80), (16, 81, 80), (128, 129, 130, 131, 132, 133, 134, 135, 136, 137, 138, 139, 140, 141, 142, 143, 144, 145, 146, 147, 148, 149, 150, 151, 152, 153, 154, 155, 156, 157, 158, 159), (183, 182, 214, 215), (170, 169, 201, 202), (184, 183, 215, 216), (171, 170, 202, 203), (185, 184, 216, 217), (172, 171, 203, 204), (186, 185, 217, 218), (173, 172, 204, 205), (187, 186, 218, 219), (174, 173, 205, 206), (161, 160, 192, 193), (188, 187, 219, 220), (175, 174, 206, 207), (162, 161, 193, 194), (189, 188, 220, 221), (176, 175, 207, 208), (163, 162, 194, 195), (190, 189, 221, 222), (177, 176, 208, 209), (164, 163, 195, 196), (191, 190, 222, 223), (178, 177, 209, 210), (165, 164, 196, 197), (160, 191, 223, 192), (179, 178, 210, 211), (166, 165, 197, 198), (180, 179, 211, 212), (167, 166, 198, 199), (181, 180, 212, 213), (168, 167, 199, 200), (182, 181, 213, 214), (169, 168, 200, 201), (210, 209, 241, 242), (197, 196, 228, 229), (192, 223, 255, 224), (211, 210, 242, 243), (198, 197, 229, 230), (212, 211, 243, 244), (199, 198, 230, 231), (213, 212, 244, 245), (200, 199, 231, 232), (214, 213, 245, 246), (201, 200, 232, 233), (215, 214, 246, 247), (202, 201, 233, 234), (216, 215, 247, 248), (203, 202, 234, 235), (217, 216, 248, 249), (204, 203, 235, 236), (218, 217, 249, 250), (205, 204, 236, 237), (219, 218, 250, 251), (206, 205, 237, 238), (193, 192, 224, 225), (220, 219, 251, 252), (207, 206, 238, 239), (194, 193, 225, 226), (221, 220, 252, 253), (208, 207, 239, 240), (195, 194, 226, 227), (222, 221, 253, 254), (209, 208, 240, 241), (196, 195, 227, 228), (223, 222, 254, 255), (224, 255, 254, 253, 252, 251, 250, 249, 248, 247, 246, 245, 244, 243, 242, 241, 240, 239, 238, 237, 236, 235, 234, 233, 232, 231, 230, 229, 228, 227, 226, 225), (223, 192, 193, 194, 195, 196, 197, 198, 199, 200, 268, 274, 270, 267, 264, 263, 260, 257, 256, 258, 259, 261, 262, 265, 266, 275, 271, 216, 217, 218, 219, 220, 221, 222), (256, 128, 159, 258), (275, 153, 152, 271), (267, 133, 132, 264), (216, 271, 272, 269, 287, 282, 279, 277, 285, 278, 284, 283, 286, 280, 281, 276, 273, 268, 200, 201, 202, 203, 204, 205, 206, 207, 208, 209, 210, 211, 212, 213, 214, 215), (277, 146, 145, 285), (262, 156, 155, 265), (257, 129, 128, 256), (258, 159, 158, 259), (261, 157, 156, 262), (284, 143, 142, 283), (264, 132, 131, 263), (271, 152, 151, 272), (263, 131, 130, 260), (285, 145, 144, 278), (260, 130, 129, 257), (278, 144, 143, 284), (279, 147, 146, 277), (274, 135, 134, 270), (266, 154, 153, 275), (280, 140, 139, 281), (259, 158, 157, 261), (269, 150, 149, 287), (265, 155, 154, 266), (282, 148, 147, 279), (276, 138, 137, 273), (281, 139, 138, 276), (268, 136, 135, 274), (283, 142, 141, 286), (287, 149, 148, 282), (272, 151, 150, 269), (286, 141, 140, 280), (273, 137, 136, 268), (270, 134, 133, 267)])
_uv = me_cylinder_002.uv_layers.new(name='UVMap')
_uv.uv.foreach_set('vector', [0.7032, 0.4854, 0.75, 0.49, 0.75, 0.49, 0.7032, 0.4854, 0.6582, 0.02827, 0.6167, 0.05045, 0.6167, 0.05045, 0.6582, 0.02827, 0.9496, 0.3833, 0.9717, 0.3418, 0.9717, 0.3418, 0.9496, 0.3833, 0.6167, 0.05045, 0.5803, 0.08029, 0.5803, 0.08029, 0.6167, 0.05045, 0.9717, 0.3418, 0.9854, 0.2968, 0.9854, 0.2968, 0.9717, 0.3418, 0.5803, 0.08029, 0.5504, 0.1167, 0.5504, 0.1167, 0.5803, 0.08029, 0.9854, 0.2968, 0.99, 0.25, 0.99, 0.25, 0.9854, 0.2968, 0.5504, 0.1167, 0.5283, 0.1582, 0.5283, 0.1582, 0.5504, 0.1167, 0.99, 0.25, 0.9854, 0.2032, 0.9854, 0.2032, 0.99, 0.25, 0.5283, 0.1582, 0.5146, 0.2032, 0.5146, 0.2032, 0.5283, 0.1582, 0.9854, 0.2032, 0.9717, 0.1582, 0.9717, 0.1582, 0.9854, 0.2032, 0.5146, 0.2032, 0.51, 0.25, 0.51, 0.25, 0.5146, 0.2032, 0.9717, 0.1582, 0.9496, 0.1167, 0.9496, 0.1167, 0.9717, 0.1582, 0.51, 0.25, 0.5146, 0.2968, 0.5146, 0.2968, 0.51, 0.25, 0.9496, 0.1167, 0.9197, 0.08029, 0.9197, 0.08029, 0.9496, 0.1167, 0.5146, 0.2968, 0.5283, 0.3418, 0.5283, 0.3418, 0.5146, 0.2968, 0.9197, 0.08029, 0.8833, 0.05045, 0.8833, 0.05045, 0.9197, 0.08029, 0.5283, 0.3418, 0.5504, 0.3833, 0.5504, 0.3833, 0.5283, 0.3418, 0.8833, 0.05045, 0.8418, 0.02827, 0.8418, 0.02827, 0.8833, 0.05045, 0.75, 0.49, 0.7968, 0.4854, 0.7968, 0.4854, 0.75, 0.49, 0.5504, 0.3833, 0.5803, 0.4197, 0.5803, 0.4197, 0.5504, 0.3833, 0.8418, 0.02827, 0.7968, 0.01461, 0.7968, 0.01461, 0.8418, 0.02827, 0.7968, 0.4854, 0.8418, 0.4717, 0.8418, 0.4717, 0.7968, 0.4854, 0.5803, 0.4197, 0.6167, 0.4496, 0.6167, 0.4496, 0.5803, 0.4197, 0.7968, 0.01461, 0.75, 0.01, 0.75, 0.01, 0.7968, 0.01461, 0.8418, 0.4717, 0.8833, 0.4496, 0.8833, 0.4496, 0.8418, 0.4717, 0.6167, 0.4496, 0.6582, 0.4717, 0.6582, 0.4717, 0.6167, 0.4496, 0.75, 0.01, 0.7032, 0.01461, 0.7032, 0.01461, 0.75, 0.01, 0.8833, 0.4496, 0.9197, 0.4197, 0.9197, 0.4197, 0.8833, 0.4496, 0.6582, 0.4717, 0.7032, 0.4854, 0.7032, 0.4854, 0.6582, 0.4717, 0.7032, 0.01461, 0.6582, 0.02827, 0.6582, 0.02827, 0.7032, 0.01461, 0.9197, 0.4197, 0.9496, 0.3833, 0.9496, 0.3833, 0.9197, 0.4197, 0.7032, 0.4854, 0.75, 0.49, 0.75, 0.49, 0.7032, 0.4854, 0.6582, 0.02827, 0.6167, 0.05045, 0.6167, 0.05045, 0.6582, 0.02827, 0.9496, 0.3833, 0.9717, 0.3418, 0.9717, 0.3418, 0.9496, 0.3833, 0.6167, 0.05045, 0.5803, 0.08029, 0.5803, 0.08029, 0.6167, 0.05045, 0.9717, 0.3418, 0.9854, 0.2968, 0.9854, 0.2968, 0.9717, 0.3418, 0.5803, 0.08029, 0.5504, 0.1167, 0.5504, 0.1167, 0.5803, 0.08029, 0.9854, 0.2968, 0.99, 0.25, 0.99, 0.25, 0.9854, 0.2968, 0.5504, 0.1167, 0.5283, 0.1582, 0.5283, 0.1582, 0.5504, 0.1167, 0.99, 0.25, 0.9854, 0.2032, 0.9854, 0.2032, 0.99, 0.25, 0.5283, 0.1582, 0.5146, 0.2032, 0.5146, 0.2032, 0.5283, 0.1582, 0.9854, 0.2032, 0.9717, 0.1582, 0.9717, 0.1582, 0.9854, 0.2032, 0.5146, 0.2032, 0.51, 0.25, 0.51, 0.25, 0.5146, 0.2032, 0.9717, 0.1582, 0.9496, 0.1167, 0.9496, 0.1167, 0.9717, 0.1582, 0.51, 0.25, 0.5146, 0.2968, 0.5146, 0.2968, 0.51, 0.25, 0.9496, 0.1167, 0.9197, 0.08029, 0.9197, 0.08029, 0.9496, 0.1167, 0.5146, 0.2968, 0.5283, 0.3418, 0.5283, 0.3418, 0.5146, 0.2968, 0.9197, 0.08029, 0.8833, 0.05045, 0.8833, 0.05045, 0.9197, 0.08029, 0.5283, 0.3418, 0.5504, 0.3833, 0.5504, 0.3833, 0.5283, 0.3418, 0.8833, 0.05045, 0.8418, 0.02827, 0.8418, 0.02827, 0.8833, 0.05045, 0.75, 0.49, 0.7968, 0.4854, 0.7968, 0.4854, 0.75, 0.49, 0.5504, 0.3833, 0.5803, 0.4197, 0.5803, 0.4197, 0.5504, 0.3833, 0.8418, 0.02827, 0.7968, 0.01461, 0.7968, 0.01461, 0.8418, 0.02827, 0.7968, 0.4854, 0.8418, 0.4717, 0.8418, 0.4717, 0.7968, 0.4854, 0.5803, 0.4197, 0.6167, 0.4496, 0.6167, 0.4496, 0.5803, 0.4197, 0.7968, 0.01461, 0.75, 0.01, 0.75, 0.01, 0.7968, 0.01461, 0.8418, 0.4717, 0.8833, 0.4496, 0.8833, 0.4496, 0.8418, 0.4717, 0.6167, 0.4496, 0.6582, 0.4717, 0.6582, 0.4717, 0.6167, 0.4496, 0.75, 0.01, 0.7032, 0.01461, 0.7032, 0.01461, 0.75, 0.01, 0.8833, 0.4496, 0.9197, 0.4197, 0.9197, 0.4197, 0.8833, 0.4496, 0.6582, 0.4717, 0.7032, 0.4854, 0.7032, 0.4854, 0.6582, 0.4717, 0.7032, 0.01461, 0.6582, 0.02827, 0.6582, 0.02827, 0.7032, 0.01461, 0.9197, 0.4197, 0.9496, 0.3833, 0.9496, 0.3833, 0.9197, 0.4197, 0.75, 0.49, 0.7968, 0.4854, 0.8418, 0.4717, 0.8833, 0.4496, 0.9197, 0.4197, 0.9496, 0.3833, 0.9717, 0.3418, 0.9854, 0.2968, 0.99, 0.25, 0.9854, 0.2032, 0.9717, 0.1582, 0.9496, 0.1167, 0.9197, 0.08029, 0.8833, 0.05045, 0.8418, 0.02827, 0.7968, 0.01461, 0.75, 0.01, 0.7032, 0.01461, 0.6582, 0.02827, 0.6167, 0.05045, 0.5803, 0.08029, 0.5504, 0.1167, 0.5283, 0.1582, 0.5146, 0.2032, 0.51, 0.25, 0.5146, 0.2968, 0.5283, 0.3418, 0.5504, 0.3833, 0.5803, 0.4197, 0.6167, 0.4496, 0.6582, 0.4717, 0.7032, 0.4854, 0.75, 0.49, 0.7968, 0.4854, 0.8418, 0.4717, 0.8833, 0.4496, 0.9197, 0.4197, 0.9496, 0.3833, 0.9717, 0.3418, 0.9854, 0.2968, 0.99, 0.25, 0.9854, 0.2032, 0.9717, 0.1582, 0.9496, 0.1167, 0.9197, 0.08029, 0.8833, 0.05045, 0.8418, 0.02827, 0.7968, 0.01461, 0.75, 0.01, 0.7032, 0.01461, 0.6582, 0.02827, 0.6167, 0.05045, 0.5803, 0.08029, 0.5504, 0.1167, 0.5283, 0.1582, 0.5146, 0.2032, 0.51, 0.25, 0.5146, 0.2968, 0.5283, 0.3418, 0.5504, 0.3833, 0.5803, 0.4197, 0.6167, 0.4496, 0.6582, 0.4717, 0.7032, 0.4854, 0.0, 0.0, 0.0, 0.0, 0.0, 0.0, 0.0, 0.0, 0.0, 0.0, 0.0, 0.0, 0.0, 0.0, 0.0, 0.0, 0.0, 0.0, 0.0, 0.0, 0.0, 0.0, 0.0, 0.0, 0.0, 0.0, 0.0, 0.0, 0.0, 0.0, 0.0, 0.0, 0.0, 0.0, 0.0, 0.0, 0.0, 0.0, 0.0, 0.0, 0.0, 0.0, 0.0, 0.0, 0.0, 0.0, 0.0, 0.0, 0.0, 0.0, 0.0, 0.0, 0.0, 0.0, 0.0, 0.0, 0.0, 0.0, 0.0, 0.0, 0.0, 0.0, 0.0, 0.0, 0.0, 0.0, 0.0, 0.0, 0.0, 0.0, 0.0, 0.0, 0.0, 0.0, 0.0, 0.0, 0.0, 0.0, 0.0, 0.0, 0.0, 0.0, 0.0, 0.0, 0.0, 0.0, 0.0, 0.0, 0.0, 0.0, 0.0, 0.0, 0.0, 0.0, 0.0, 0.0, 0.0, 0.0, 0.0, 0.0, 0.0, 0.0, 0.0, 0.0, 0.0, 0.0, 0.0, 0.0, 0.0, 0.0, 0.0, 0.0, 0.0, 0.0, 0.0, 0.0, 0.0, 0.0, 0.0, 0.0, 0.0, 0.0, 0.0, 0.0, 0.0, 0.0, 0.0, 0.0, 0.0, 0.0, 0.0, 0.0, 0.0, 0.0, 0.0, 0.0, 0.0, 0.0, 0.0, 0.0, 0.0, 0.0, 0.0, 0.0, 0.0, 0.0, 0.0, 0.0, 0.0, 0.0, 0.0, 0.0, 0.0, 0.0, 0.0, 0.0, 0.0, 0.0, 0.0, 0.0, 0.0, 0.0, 0.0, 0.0, 0.0, 0.0, 0.0, 0.0, 0.0, 0.0, 0.0, 0.0, 0.0, 0.0, 0.0, 0.0, 0.0, 0.0, 0.0, 0.0, 0.0, 0.0, 0.0, 0.0, 0.0, 0.0, 0.0, 0.0, 0.0, 0.0, 0.0, 0.0, 0.0, 0.0, 0.0, 0.0, 0.0, 0.0, 0.0, 0.0, 0.0, 0.0, 0.0, 0.0, 0.0, 0.0, 0.0, 0.0, 0.0, 0.0, 0.0, 0.0, 0.0, 0.0, 0.0, 0.0, 0.0, 0.0, 0.0, 0.0, 0.0, 0.0, 0.0, 0.0, 0.0, 0.0, 0.0, 0.0, 0.0, 0.0, 0.0, 0.0, 0.0, 0.0, 0.0, 0.0, 0.0, 0.0, 0.0, 0.0, 0.0, 0.0, 0.0, 0.0, 0.0, 0.0, 0.0, 0.0, 0.0, 0.0, 0.0, 0.0, 0.0, 0.0, 0.0, 0.0, 0.0, 0.0, 0.0, 0.0, 0.0, 0.0, 0.0, 0.0, 0.0, 0.0, 0.0, 0.0, 0.0, 0.0, 0.0, 0.0, 0.0, 0.0, 0.0, 0.0, 0.0, 0.0, 0.0, 0.0, 0.0, 0.0, 0.0, 0.0, 0.0, 0.0, 0.0, 0.0, 0.0, 0.0, 0.0, 0.0, 0.0, 0.0, 0.0, 0.0, 0.0, 0.0, 0.0, 0.0, 0.0, 0.0, 0.0, 0.0, 0.0, 0.0, 0.0, 0.0, 0.0, 0.0, 0.0, 0.0, 0.0, 0.0, 0.0, 0.0, 0.0, 0.0, 0.0, 0.0, 0.0, 0.0, 0.0, 0.0, 0.0, 0.0, 0.0, 0.0, 0.0, 0.0, 0.0, 0.0, 0.0, 0.0, 0.0, 0.0, 0.0, 0.0, 0.0, 0.0, 0.0, 0.0, 0.0, 0.0, 0.0, 0.0, 0.0, 0.0, 0.0, 0.0, 0.0, 0.0, 0.0, 0.0, 0.0, 0.0, 0.0, 0.0, 0.0, 0.0, 0.0, 0.0, 0.0, 0.0, 0.0, 0.0, 0.0, 0.0, 0.0, 0.0, 0.0, 0.0, 0.0, 0.0, 0.0, 0.0, 0.0, 0.0, 0.0, 0.0, 0.0, 0.0, 0.0, 0.0, 0.0, 0.0, 0.0, 0.0, 0.0, 0.0, 0.0, 0.0, 0.0, 0.0, 0.0, 0.0, 0.0, 0.0, 0.0, 0.0, 0.0, 0.0, 0.0, 0.0, 0.0, 0.0, 0.0, 0.0, 0.0, 0.0, 0.0, 0.0, 0.0, 0.0, 0.0, 0.0, 0.0, 0.0, 0.0, 0.0, 0.0, 0.0, 0.0, 0.0, 0.0, 0.0, 0.0, 0.0, 0.0, 0.0, 0.0, 0.0, 0.0, 0.0, 0.0, 0.0, 0.0, 0.0, 0.0, 0.0, 0.0, 0.0, 0.0, 0.0, 0.0, 0.0, 0.0, 0.0, 0.0, 0.0, 0.0, 0.0, 0.0, 0.0, 0.0, 0.0, 0.0, 0.0, 0.0, 0.0, 0.0, 0.0, 0.0, 0.0, 0.0, 0.0, 0.0, 0.0, 0.0, 0.0, 0.0, 0.0, 0.0, 0.0, 0.0, 0.0, 0.0, 0.0, 0.0, 0.0, 0.0, 0.0, 0.0, 0.0, 0.0, 0.0, 0.0, 0.0, 0.0, 0.0, 0.0, 0.0, 0.0, 0.0, 0.0, 0.0, 0.0, 0.0, 0.0, 0.0, 0.0, 0.0, 0.0, 0.0, 0.0, 0.0, 0.0, 0.0, 0.0, 0.0, 0.0, 0.0, 0.0, 0.0, 0.0, 0.0, 0.0, 0.0, 0.0, 0.0, 0.0, 0.0, 0.0, 0.0, 0.0, 0.0, 0.0, 0.0, 0.0, 0.0, 0.0, 0.0, 0.0, 0.0, 0.0, 0.0, 0.0, 0.0, 0.0, 0.0, 0.0, 0.0, 0.0, 0.0, 0.0, 0.0, 0.0, 0.0, 0.0, 0.0, 0.0, 0.0, 0.0, 0.0, 0.0, 0.0, 0.0, 0.0, 0.0, 0.0, 0.0, 0.0, 0.0, 0.0, 0.0, 0.0, 0.0, 0.0, 0.0, 0.0, 0.0, 0.0, 0.0, 0.0, 0.0, 0.0, 0.0, 0.0, 0.0, 0.0, 0.0, 0.0, 0.0, 0.0, 0.0, 0.0, 0.0, 0.0, 0.0, 0.0, 0.0, 0.0, 0.0, 0.0, 0.0, 0.0, 0.0, 0.0, 0.0, 0.0, 0.0, 0.0, 0.0, 0.0, 0.0, 0.0, 0.0, 0.0, 0.0, 0.0, 0.0, 0.0, 0.0, 0.0, 0.0, 0.0, 0.0, 0.0, 0.0, 0.0, 0.0, 0.0, 0.0, 0.0, 0.0, 0.0, 0.0, 0.0, 0.0, 0.0, 0.0, 0.0, 0.0, 0.0, 0.0, 0.0, 0.0, 0.0, 0.0, 0.0, 0.0, 0.0, 0.0, 0.0, 0.0, 0.0, 0.0, 0.0, 0.0, 0.0, 0.0, 0.0, 0.0, 0.0, 0.0, 0.0, 0.0, 0.0, 0.0, 0.0, 0.0, 0.0, 0.0, 0.0, 0.0, 0.0, 0.0, 0.0, 0.0, 0.0, 0.0, 0.0, 0.0, 0.0, 0.0, 0.0, 0.0, 0.0, 0.0, 0.0, 0.0, 0.0, 0.0, 0.0, 0.0, 0.0, 0.0, 0.0, 0.0, 0.0, 0.0, 0.0, 0.0, 0.0, 0.0, 0.0, 0.0, 0.0, 0.0, 0.0, 0.0, 0.0, 0.0, 0.0, 0.0, 0.0, 0.0, 0.0, 0.0, 0.0, 0.0, 0.0, 0.0, 0.0, 0.0, 0.0, 0.0, 0.0, 0.0, 0.0, 0.0, 0.0, 0.0, 0.0, 0.0, 0.0, 0.0, 0.0, 0.0, 0.0, 0.0, 0.0, 0.0, 0.0, 0.0, 0.0, 0.0, 0.0, 0.0, 0.0, 0.0, 0.0, 0.0, 0.0, 0.0, 0.0, 0.0, 0.0, 0.0, 0.0, 0.0, 0.0, 0.0, 0.0, 0.0, 0.0, 0.0, 0.0, 0.0, 0.0, 0.0, 0.0, 0.0, 0.0, 0.0, 0.0, 0.0, 0.0, 0.0, 0.0, 0.0, 0.0, 0.0, 0.0, 0.0, 0.0, 0.0, 0.0, 0.0, 0.0, 0.0, 0.0, 0.0, 0.0, 0.0, 0.0, 0.0, 0.0, 0.0, 0.0, 0.0, 0.0, 0.0, 0.0, 0.0, 0.0, 0.0, 0.0, 0.0, 0.0, 0.0, 0.0, 0.0, 0.0, 0.0, 0.0, 0.0, 0.0, 0.0, 0.0, 0.0, 0.0, 0.0, 0.0, 0.0, 0.0, 0.0, 0.0, 0.0, 0.0, 0.0, 0.0, 0.0, 0.0, 0.0, 0.0, 0.0, 0.0, 0.0, 0.0, 0.0, 0.0, 0.0, 0.0, 0.0, 0.0, 0.0, 0.0, 0.0, 0.0, 0.0, 0.0, 0.0, 0.0, 0.0, 0.0, 0.0, 0.0, 0.0, 0.0, 0.0, 0.0, 0.0, 0.0, 0.0, 0.0, 0.0, 0.0, 0.0, 0.0, 0.0, 0.0, 0.0, 0.0, 0.0, 0.0, 0.0, 0.0, 0.0, 0.0, 0.0, 0.0, 0.0, 0.0, 0.0, 0.0, 0.0, 0.0, 0.0, 0.0, 0.0, 0.0, 0.0, 0.0, 0.0, 0.0, 0.0, 0.0, 0.0, 0.0, 0.0, 0.0, 0.0, 0.0, 0.0, 0.0, 0.0, 0.0, 0.0, 0.0, 0.0, 0.0, 0.0, 0.0, 0.0, 0.0, 0.0, 0.0, 0.0, 0.0, 0.0, 0.0, 0.0, 0.0, 0.0, 0.0, 0.0, 0.0, 0.0, 0.0, 0.0, 0.0, 0.0, 0.0, 0.0, 0.0, 0.0, 0.0, 0.0, 0.0, 0.0, 0.0, 0.0, 0.0, 0.0, 0.0, 0.0, 0.0, 0.0, 0.0, 0.0, 0.0, 0.0, 0.0, 0.0, 0.0, 0.0, 0.0, 0.0, 0.0, 0.0, 0.0, 0.0, 0.0, 0.0, 0.0, 0.0, 0.0, 0.0, 0.0, 0.0, 0.0, 0.0, 0.0, 0.0, 0.0, 0.0, 0.0, 0.0, 0.0, 0.0, 0.0, 0.0, 0.0, 0.0, 0.0, 0.0, 0.0, 0.0, 0.0, 0.0, 0.0, 0.0, 0.0, 0.0, 0.0, 0.0, 0.0, 0.0, 0.0, 0.0, 0.0, 0.0, 0.0, 0.0, 0.0, 0.0, 0.0, 0.0, 0.0, 0.0, 0.0, 0.0, 0.0, 0.0, 0.0, 0.0, 0.0, 0.0, 0.0, 0.0, 0.0, 0.0, 0.0, 0.0, 0.0, 0.0, 0.0, 0.0, 0.0, 0.0, 0.0, 0.0, 0.0, 0.0, 0.0, 0.0, 0.0, 0.0, 0.0, 0.0, 0.0, 0.0, 0.0, 0.0, 0.0, 0.0, 0.0, 0.0, 0.0, 0.0, 0.0, 0.0, 0.0, 0.0, 0.0, 0.0, 0.0, 0.0, 0.0, 0.0, 0.0, 0.0, 0.0, 0.0, 0.0, 0.0, 0.0, 0.0, 0.0, 0.0, 0.0, 0.0, 0.0, 0.0, 0.0, 0.0, 0.0, 0.0, 0.0, 0.0, 0.0, 0.0, 0.0, 0.0, 0.0, 0.0, 0.0, 0.0, 0.0, 0.0, 0.0, 0.0, 0.0, 0.0, 0.0, 0.0, 0.0, 0.0, 0.0, 0.0, 0.0, 0.0, 0.0, 0.0, 0.0, 0.0, 0.0, 0.0, 0.0, 0.0, 0.0, 0.0, 0.0, 0.0, 0.0, 0.0, 0.0, 0.0, 0.0, 0.0, 0.0, 0.0, 0.0, 0.0, 0.0, 0.0, 0.0, 0.0, 0.0, 0.0, 0.0, 0.0, 0.0, 0.0, 0.0, 0.0, 0.0, 0.0, 0.0, 0.0, 0.0, 0.0, 0.0, 0.0, 0.0, 0.0, 0.0, 0.0, 0.0, 0.0, 0.0, 0.0, 0.0, 0.0, 0.0, 0.0, 0.0, 0.0, 0.0, 0.0, 0.0, 0.0, 0.0, 0.0, 0.0, 0.0, 0.0, 0.0, 0.0, 0.0, 0.0, 0.0, 0.0, 0.0, 0.0, 0.0, 0.0, 0.0, 0.0, 0.0, 0.0, 0.0, 0.0, 0.0, 0.0, 0.0, 0.0, 0.0, 0.0, 0.0, 0.0, 0.0, 0.0, 0.0, 0.0, 0.0, 0.0, 0.0, 0.0, 0.0, 0.0, 0.0, 0.0, 0.0, 0.0, 0.0, 0.0, 0.0, 0.0, 0.0, 0.0, 0.0, 0.0, 0.0, 0.0, 0.0, 0.0, 0.0, 0.0, 0.0, 0.0, 0.0, 0.0, 0.0, 0.0, 0.0, 0.0, 0.0, 0.0, 0.0, 0.0, 0.0, 0.0, 0.0, 0.0, 0.0, 0.0, 0.0, 0.0, 0.0, 0.0, 0.0, 0.0, 0.0, 0.0, 0.0, 0.0, 0.0, 0.0, 0.0, 0.0, 0.0, 0.0, 0.0, 0.0, 0.0, 0.0, 0.0, 0.0, 0.0, 0.0, 0.0, 0.0, 0.0, 0.0, 0.0, 0.0, 0.0, 0.0, 0.0, 0.0, 0.0, 0.0, 0.0, 0.0, 0.0, 0.0, 0.0, 0.0, 0.0, 0.0, 0.0, 0.0, 0.0, 0.0, 0.0, 0.0, 0.0, 0.0, 0.0, 0.0, 0.0, 0.0, 0.0, 0.0, 0.0, 0.0, 0.0, 0.0, 0.0, 0.0, 0.0, 0.0, 0.0, 0.0, 0.0, 0.0, 0.0, 0.0, 0.0, 0.0, 0.0, 0.0, 0.0, 0.0, 0.0, 0.0, 0.0, 0.0, 0.0, 0.0, 0.0, 0.0, 0.0, 0.0, 0.0, 0.0, 0.0, 0.0, 0.0, 0.0, 0.0, 0.0, 0.0, 0.0, 0.0, 0.0, 0.0, 0.0, 0.0, 0.0, 0.0, 0.0, 0.0, 0.0, 0.0, 0.0, 0.0, 0.0, 0.0, 0.0, 0.0, 0.0, 0.0, 0.0, 0.0, 0.0, 0.0, 0.0, 0.0, 0.0, 0.0, 0.0, 0.0, 0.0, 0.0, 0.0, 0.0, 0.0, 0.0, 0.0, 0.0, 0.0, 0.0, 0.0, 0.0, 0.0, 0.0, 0.0, 0.0, 0.0, 0.0, 0.0, 0.0, 0.0, 0.0, 0.0, 0.0, 0.0, 0.0, 0.0, 0.0, 0.0, 0.0, 0.0, 0.0, 0.0, 0.0, 0.0, 0.0, 0.0, 0.0, 0.0, 0.0, 0.0, 0.0, 0.0, 0.0, 0.0, 0.0, 0.0, 0.0, 0.0, 0.0, 0.0, 0.0, 0.0, 0.0, 0.0, 0.0, 0.0, 0.0, 0.0, 0.0, 0.0])
me_cylinder_002.use_remesh_fix_poles = True
me_cylinder_002.use_remesh_preserve_attributes = False
me_cylinder_002.use_mirror_vertex_groups = False
me_cylinder_002.update()

# ---- objects
ob_cube = bpy.data.objects.new('Cube', me_cube)
ob_light = bpy.data.objects.new('Light', light_light)
ob_camera = bpy.data.objects.new('Camera', cam_camera)
ob_cylinder = bpy.data.objects.new('Cylinder', me_cylinder)
ob_cylinder_002 = bpy.data.objects.new('Cylinder.002', me_cylinder_002)

# ---- transforms, parenting, visibility, modifiers, constraints
ob_cube.location = (5.14, 0.0, 0.0)
ob_cube.scale = (0.04008, 1.0, 1.0)
ob_cube.lock_rotations_4d = False
ob_cube.empty_display_type = 'ARROWS'
ob_cube.lineart.crease_threshold = 0.0
ob_light.location = (4.076, 1.005, 5.904)
ob_light.rotation_euler = (0.6503, 0.05522, 1.866)
ob_light.lock_rotations_4d = False
ob_light.empty_display_type = 'ARROWS'
ob_light.color = (0.0, 0.0, 0.0, 0.0)
ob_light.lineart.crease_threshold = 0.0
ob_camera.location = (7.359, -6.926, 4.958)
ob_camera.rotation_euler = (1.109, 0.0, 0.8149)
ob_camera.lock_rotations_4d = False
ob_camera.empty_display_type = 'ARROWS'
ob_camera.color = (0.0, 0.0, 0.0, 0.0)
ob_camera.display_type = 'WIRE'
ob_camera.lineart.crease_threshold = 0.0
ob_cylinder.location = (0.0, 0.0, 0.0)
ob_cylinder.rotation_euler = (0.0, 1.571, 0.0)
ob_cylinder.lineart.crease_threshold = 0.0
ob_cylinder_002.location = (1.933, 0.0, 0.0)
ob_cylinder_002.rotation_euler = (0.0, 1.571, 0.0)
ob_cylinder_002.lineart.crease_threshold = 0.0

# ---- collection membership
col_collection.objects.link(ob_cube)
col_collection.objects.link(ob_light)
col_collection.objects.link(ob_camera)
col_collection.objects.link(ob_cylinder)
col_collection.objects.link(ob_cylinder_002)

# ---- scene / render settings (as saved in the file)
scene.camera = ob_camera
scene.frame_start = 1; scene.frame_end = 250; scene.frame_set(0)
scene.render.engine = 'BLENDER_EEVEE_NEXT'
scene.cycles.use_denoising = False
scene.cycles.samples = 128
scene.cycles.sampling_pattern = 'TABULATED_SOBOL'
scene.cycles.use_adaptive_sampling = False
scene.cycles.use_light_tree = False
scene.view_settings.view_transform = 'Filmic'
bpy.context.view_layer.update()
